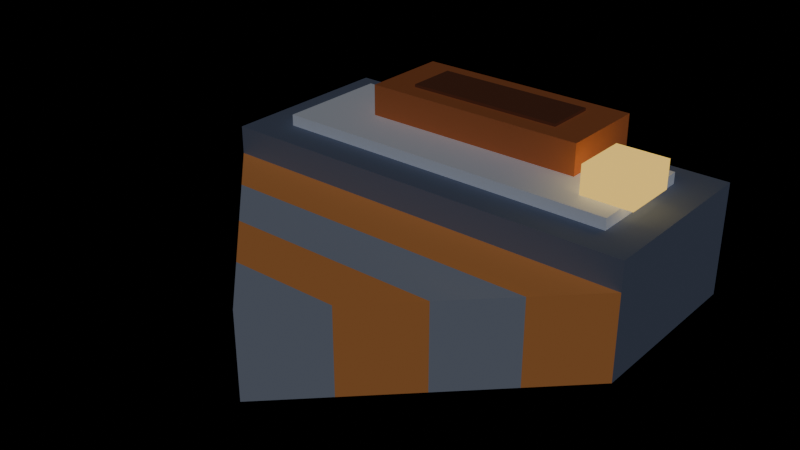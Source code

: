 # Source: s2-miner-run-00.blend  (saved by Blender 5.2.44; exported with 4.5.12 LTS)
import bpy
from mathutils import Matrix  # noqa: F401  (used for matrix-valued properties, if any)

bpy.ops.wm.read_factory_settings(use_empty=True)
scene = bpy.context.scene
scene.name = 'Scene'

# ---- materials (node trees are filled in below, after node groups)
mat_pal_steel_1 = bpy.data.materials.new('pal-steel_1')
mat_pal_steel_3 = bpy.data.materials.new('pal-steel_3')
mat_pal_copper_1 = bpy.data.materials.new('pal-copper_1')
mat_pal_copper_0 = bpy.data.materials.new('pal-copper_0')
mat_pal_lit_0 = bpy.data.materials.new('pal-lit_0')
mat_pal_copper_2 = bpy.data.materials.new('pal-copper_2')
mat_pal_steel_2 = bpy.data.materials.new('pal-steel_2')

# ---- material node trees
mat_pal_steel_1.use_nodes = True; mat_pal_steel_1.node_tree.nodes.clear()
_N = mat_pal_steel_1.node_tree.nodes; _L = mat_pal_steel_1.node_tree.links
n0 = _N.new('ShaderNodeOutputMaterial'); n0.name = 'Material Output'; n0.location = (0, 0)
n1 = _N.new('ShaderNodeBsdfToon'); n1.name = 'Toon BSDF'; n1.location = (0, 0)
n1.width = 160
n1.inputs[0].default_value = (0.2045, 0.2495, 0.3756, 1.0)
n1.inputs[1].default_value = 0.8
n2 = _N.new('ShaderNodeEmission'); n2.name = 'Emission'; n2.location = (0, 0)
n2.inputs[0].default_value = (0.1022, 0.1248, 0.1878, 1.0)
n2.inputs[1].default_value = 0.25
n3 = _N.new('ShaderNodeAddShader'); n3.name = 'Add Shader'; n3.location = (0, 0)
_L.new(n1.outputs[0], n3.inputs[0])
_L.new(n2.outputs[0], n3.inputs[1])
_L.new(n3.outputs[0], n0.inputs[0])
n0.is_active_output = True
mat_pal_steel_3.use_nodes = True; mat_pal_steel_3.node_tree.nodes.clear()
_N = mat_pal_steel_3.node_tree.nodes; _L = mat_pal_steel_3.node_tree.links
n0 = _N.new('ShaderNodeOutputMaterial'); n0.name = 'Material Output'; n0.location = (0, 0)
n1 = _N.new('ShaderNodeBsdfToon'); n1.name = 'Toon BSDF'; n1.location = (0, 0)
n1.width = 160
n1.inputs[0].default_value = (1.054, 1.142, 1.317, 1.0)
n1.inputs[1].default_value = 0.8
n2 = _N.new('ShaderNodeEmission'); n2.name = 'Emission'; n2.location = (0, 0)
n2.inputs[0].default_value = (0.5271, 0.5711, 0.6584, 1.0)
n2.inputs[1].default_value = 0.25
n3 = _N.new('ShaderNodeAddShader'); n3.name = 'Add Shader'; n3.location = (0, 0)
_L.new(n1.outputs[0], n3.inputs[0])
_L.new(n2.outputs[0], n3.inputs[1])
_L.new(n3.outputs[0], n0.inputs[0])
n0.is_active_output = True
mat_pal_copper_1.use_nodes = True; mat_pal_copper_1.node_tree.nodes.clear()
_N = mat_pal_copper_1.node_tree.nodes; _L = mat_pal_copper_1.node_tree.links
n0 = _N.new('ShaderNodeOutputMaterial'); n0.name = 'Material Output'; n0.location = (0, 0)
n1 = _N.new('ShaderNodeBsdfToon'); n1.name = 'Toon BSDF'; n1.location = (0, 0)
n1.width = 160
n1.inputs[0].default_value = (0.6463, 0.2092, 0.08462, 1.0)
n1.inputs[1].default_value = 0.8
n2 = _N.new('ShaderNodeEmission'); n2.name = 'Emission'; n2.location = (0, 0)
n2.inputs[0].default_value = (0.3231, 0.1046, 0.04231, 1.0)
n2.inputs[1].default_value = 0.25
n3 = _N.new('ShaderNodeAddShader'); n3.name = 'Add Shader'; n3.location = (0, 0)
_L.new(n1.outputs[0], n3.inputs[0])
_L.new(n2.outputs[0], n3.inputs[1])
_L.new(n3.outputs[0], n0.inputs[0])
n0.is_active_output = True
mat_pal_copper_0.use_nodes = True; mat_pal_copper_0.node_tree.nodes.clear()
_N = mat_pal_copper_0.node_tree.nodes; _L = mat_pal_copper_0.node_tree.links
n0 = _N.new('ShaderNodeOutputMaterial'); n0.name = 'Material Output'; n0.location = (0, 0)
n1 = _N.new('ShaderNodeBsdfToon'); n1.name = 'Toon BSDF'; n1.location = (0, 0)
n1.width = 160
n1.inputs[0].default_value = (0.2239, 0.08462, 0.05037, 1.0)
n1.inputs[1].default_value = 0.8
n2 = _N.new('ShaderNodeEmission'); n2.name = 'Emission'; n2.location = (0, 0)
n2.inputs[0].default_value = (0.1119, 0.04231, 0.02519, 1.0)
n2.inputs[1].default_value = 0.25
n3 = _N.new('ShaderNodeAddShader'); n3.name = 'Add Shader'; n3.location = (0, 0)
_L.new(n1.outputs[0], n3.inputs[0])
_L.new(n2.outputs[0], n3.inputs[1])
_L.new(n3.outputs[0], n0.inputs[0])
n0.is_active_output = True
mat_pal_lit_0.use_nodes = True; mat_pal_lit_0.node_tree.nodes.clear()
_N = mat_pal_lit_0.node_tree.nodes; _L = mat_pal_lit_0.node_tree.links
n0 = _N.new('ShaderNodeOutputMaterial'); n0.name = 'Material Output'; n0.location = (0, 0)
n1 = _N.new('ShaderNodeEmission'); n1.name = 'Emission'; n1.location = (0, 0)
n1.inputs[0].default_value = (1.0, 0.6514, 0.147, 1.0)
_L.new(n1.outputs[0], n0.inputs[0])
n0.is_active_output = True
mat_pal_copper_2.use_nodes = True; mat_pal_copper_2.node_tree.nodes.clear()
_N = mat_pal_copper_2.node_tree.nodes; _L = mat_pal_copper_2.node_tree.links
n0 = _N.new('ShaderNodeOutputMaterial'); n0.name = 'Material Output'; n0.location = (0, 0)
n1 = _N.new('ShaderNodeBsdfToon'); n1.name = 'Toon BSDF'; n1.location = (0, 0)
n1.width = 160
n1.inputs[0].default_value = (1.262, 0.5083, 0.1688, 1.0)
n1.inputs[1].default_value = 0.8
n2 = _N.new('ShaderNodeEmission'); n2.name = 'Emission'; n2.location = (0, 0)
n2.inputs[0].default_value = (0.6308, 0.2542, 0.08438, 1.0)
n2.inputs[1].default_value = 0.25
n3 = _N.new('ShaderNodeAddShader'); n3.name = 'Add Shader'; n3.location = (0, 0)
_L.new(n1.outputs[0], n3.inputs[0])
_L.new(n2.outputs[0], n3.inputs[1])
_L.new(n3.outputs[0], n0.inputs[0])
n0.is_active_output = True
mat_pal_steel_2.use_nodes = True; mat_pal_steel_2.node_tree.nodes.clear()
_N = mat_pal_steel_2.node_tree.nodes; _L = mat_pal_steel_2.node_tree.links
n0 = _N.new('ShaderNodeOutputMaterial'); n0.name = 'Material Output'; n0.location = (0, 0)
n1 = _N.new('ShaderNodeBsdfToon'); n1.name = 'Toon BSDF'; n1.location = (0, 0)
n1.width = 160
n1.inputs[0].default_value = (0.5083, 0.5835, 0.7627, 1.0)
n1.inputs[1].default_value = 0.8
n2 = _N.new('ShaderNodeEmission'); n2.name = 'Emission'; n2.location = (0, 0)
n2.inputs[0].default_value = (0.2542, 0.2918, 0.3813, 1.0)
n2.inputs[1].default_value = 0.25
n3 = _N.new('ShaderNodeAddShader'); n3.name = 'Add Shader'; n3.location = (0, 0)
_L.new(n1.outputs[0], n3.inputs[0])
_L.new(n2.outputs[0], n3.inputs[1])
_L.new(n3.outputs[0], n0.inputs[0])
n0.is_active_output = True

# ---- meshes
me_body = bpy.data.meshes.new('body')
me_body.from_pydata([(-0.75, -0.2, 0.0), (0.75, -0.2, 0.0), (0.75, 0.45, 0.0), (-0.75, 0.45, 0.0), (-0.75, -0.2, 0.4), (0.75, -0.2, 0.4), (0.75, 0.45, 0.4), (-0.75, 0.45, 0.4)], [], [(3, 2, 1, 0), (4, 5, 6, 7), (0, 1, 5, 4), (1, 2, 6, 5), (2, 3, 7, 6), (3, 0, 4, 7)])
me_body.materials.append(mat_pal_steel_1)
me_body.update()
me_body_top = bpy.data.meshes.new('body-top')
me_body_top.from_pydata([(-0.62, -0.08, 0.4), (0.62, -0.08, 0.4), (0.62, 0.33, 0.4), (-0.62, 0.33, 0.4), (-0.62, -0.08, 0.44), (0.62, -0.08, 0.44), (0.62, 0.33, 0.44), (-0.62, 0.33, 0.44)], [], [(3, 2, 1, 0), (4, 5, 6, 7), (0, 1, 5, 4), (1, 2, 6, 5), (2, 3, 7, 6), (3, 0, 4, 7)])
me_body_top.materials.append(mat_pal_steel_3)
me_body_top.update()
me_hopper = bpy.data.meshes.new('hopper')
me_hopper.from_pydata([(-0.4, 0.1, 0.44), (0.4, 0.1, 0.44), (0.4, 0.42, 0.44), (-0.4, 0.42, 0.44), (-0.4, 0.1, 0.55), (0.4, 0.1, 0.55), (0.4, 0.42, 0.55), (-0.4, 0.42, 0.55)], [], [(3, 2, 1, 0), (4, 5, 6, 7), (0, 1, 5, 4), (1, 2, 6, 5), (2, 3, 7, 6), (3, 0, 4, 7)])
me_hopper.materials.append(mat_pal_copper_1)
me_hopper.update()
me_hopper_in = bpy.data.meshes.new('hopper-in')
me_hopper_in.from_pydata([(-0.28, 0.17, 0.55), (0.28, 0.17, 0.55), (0.28, 0.35, 0.55), (-0.28, 0.35, 0.55), (-0.28, 0.17, 0.56), (0.28, 0.17, 0.56), (0.28, 0.35, 0.56), (-0.28, 0.35, 0.56)], [], [(3, 2, 1, 0), (4, 5, 6, 7), (0, 1, 5, 4), (1, 2, 6, 5), (2, 3, 7, 6), (3, 0, 4, 7)])
me_hopper_in.materials.append(mat_pal_copper_0)
me_hopper_in.update()
me_lamp = bpy.data.meshes.new('lamp')
me_lamp.from_pydata([(0.48, 0.0, 0.44), (0.66, 0.0, 0.44), (0.66, 0.2, 0.44), (0.48, 0.2, 0.44), (0.48, 0.0, 0.54), (0.66, 0.0, 0.54), (0.66, 0.2, 0.54), (0.48, 0.2, 0.54)], [], [(3, 2, 1, 0), (4, 5, 6, 7), (0, 1, 5, 4), (1, 2, 6, 5), (2, 3, 7, 6), (3, 0, 4, 7)])
me_lamp.materials.append(mat_pal_lit_0)
me_lamp.update()
me_drill_0 = bpy.data.meshes.new('drill-0')
me_drill_0.from_pydata([(-0.75, -0.2, 0.0), (0.75, -0.2, 0.0), (0.5625, -0.385, 0.0), (-0.5625, -0.385, 0.0), (-0.75, -0.2, 0.3), (0.75, -0.2, 0.3), (0.5625, -0.385, 0.3), (-0.5625, -0.385, 0.3)], [], [(0, 1, 2, 3), (7, 6, 5, 4), (3, 2, 6, 7), (2, 1, 5, 6), (1, 0, 4, 5), (0, 3, 7, 4)])
me_drill_0.materials.append(mat_pal_copper_2)
me_drill_0.update()
me_drill_1 = bpy.data.meshes.new('drill-1')
me_drill_1.from_pydata([(-0.5625, -0.385, 0.0), (0.5625, -0.385, 0.0), (0.375, -0.57, 0.0), (-0.375, -0.57, 0.0), (-0.5625, -0.385, 0.3), (0.5625, -0.385, 0.3), (0.375, -0.57, 0.3), (-0.375, -0.57, 0.3)], [], [(0, 1, 2, 3), (7, 6, 5, 4), (3, 2, 6, 7), (2, 1, 5, 6), (1, 0, 4, 5), (0, 3, 7, 4)])
me_drill_1.materials.append(mat_pal_steel_2)
me_drill_1.update()
me_drill_2 = bpy.data.meshes.new('drill-2')
me_drill_2.from_pydata([(-0.375, -0.57, 0.0), (0.375, -0.57, 0.0), (0.1875, -0.755, 0.0), (-0.1875, -0.755, 0.0), (-0.375, -0.57, 0.3), (0.375, -0.57, 0.3), (0.1875, -0.755, 0.3), (-0.1875, -0.755, 0.3)], [], [(0, 1, 2, 3), (7, 6, 5, 4), (3, 2, 6, 7), (2, 1, 5, 6), (1, 0, 4, 5), (0, 3, 7, 4)])
me_drill_2.materials.append(mat_pal_copper_2)
me_drill_2.update()
me_drill_3 = bpy.data.meshes.new('drill-3')
me_drill_3.from_pydata([(-0.1875, -0.755, 0.0), (0.1875, -0.755, 0.0), (0.0, -0.94, 0.0), (-0.1875, -0.755, 0.3), (0.1875, -0.755, 0.3), (0.0, -0.94, 0.3)], [], [(0, 1, 2), (5, 4, 3), (2, 1, 4, 5), (1, 0, 3, 4), (0, 2, 5, 3)])
me_drill_3.materials.append(mat_pal_steel_2)
me_drill_3.update()

# ---- objects
ob_body = bpy.data.objects.new('body', me_body)
ob_body_top = bpy.data.objects.new('body-top', me_body_top)
ob_hopper = bpy.data.objects.new('hopper', me_hopper)
ob_hopper_in = bpy.data.objects.new('hopper-in', me_hopper_in)
ob_lamp = bpy.data.objects.new('lamp', me_lamp)
ob_drill_0 = bpy.data.objects.new('drill-0', me_drill_0)
ob_drill_1 = bpy.data.objects.new('drill-1', me_drill_1)
ob_drill_2 = bpy.data.objects.new('drill-2', me_drill_2)
ob_drill_3 = bpy.data.objects.new('drill-3', me_drill_3)

# ---- transforms, parenting, visibility, modifiers, constraints
ob_body.location = (0.0, 0.0, 0.0)
ob_body_top.location = (0.0, 0.0, 0.0)
ob_hopper.location = (0.0, 0.0, 0.0)
ob_hopper_in.location = (0.0, 0.0, 0.0)
ob_lamp.location = (0.0, 0.0, 0.0)
ob_drill_0.location = (0.0, 0.0, 0.0)
ob_drill_1.location = (0.0, 0.0, 0.0)
ob_drill_2.location = (0.0, 0.0, 0.0)
ob_drill_3.location = (0.0, 0.0, 0.0)

# ---- collection membership
scene.collection.objects.link(ob_body)
scene.collection.objects.link(ob_body_top)
scene.collection.objects.link(ob_hopper)
scene.collection.objects.link(ob_hopper_in)
scene.collection.objects.link(ob_lamp)
scene.collection.objects.link(ob_drill_0)
scene.collection.objects.link(ob_drill_1)
scene.collection.objects.link(ob_drill_2)
scene.collection.objects.link(ob_drill_3)

# ---- scene / render settings (as saved in the file)
scene.frame_start = 1; scene.frame_end = 250; scene.frame_set(1)
scene.render.engine = 'BLENDER_EEVEE_NEXT'
scene.render.bake_bias = 0.0
scene.render.bake_samples = 0
scene.render.compositor_device = 'GPU'
scene.eevee.use_volume_custom_range = False
scene.eevee.fast_gi_thickness_near = 0.1
scene.eevee.fast_gi_thickness_far = 0.0
scene.eevee.ray_tracing_options.screen_trace_thickness = 0.1
bpy.context.view_layer.update()

# ---- added for rendering (the .blend has no active camera): camera
cam_auto = bpy.data.cameras.new('AutoCamera')
cam_auto.lens = 50.0
cam_auto.sensor_width = 36.0
cam_auto.clip_end = 1000.0
ob_auto_camera = bpy.data.objects.new('AutoCamera', cam_auto)
scene.collection.objects.link(ob_auto_camera)
ob_auto_camera.location = (1.96176, -2.59911, 1.84941)
ob_auto_camera.rotation_euler = (1.09748, -7.21219e-08, 0.694738)
scene.camera = ob_auto_camera
bpy.context.view_layer.update()
